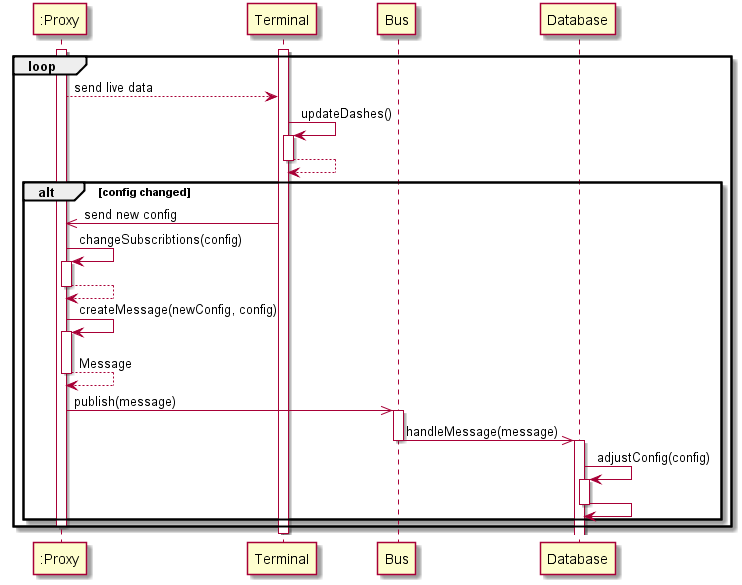

The diagram above was rendered by PlantUML. Its source (embedded in the PNG):
@startuml


loop
	activate ":Proxy"
	activate Terminal
		Terminal <-- ":Proxy": send live data
		Terminal -> Terminal: updateDashes()
		activate Terminal		
			Terminal --> Terminal
		deactivate Terminal
		
		alt config changed
			Terminal ->> ":Proxy": send new config
				":Proxy" -> ":Proxy": changeSubscribtions(config)
				activate ":Proxy"
					":Proxy" --> ":Proxy"
				deactivate ":Proxy"
				":Proxy" -> ":Proxy": createMessage(newConfig, config)
				activate ":Proxy"
					":Proxy" --> ":Proxy": Message
				deactivate ":Proxy"
				":Proxy" ->> Bus: publish(message)
			activate Bus
				Bus ->> Database: handleMessage(message)
			deactivate Bus
			
			activate Database
				Database -> Database: adjustConfig(config)
				activate Database
					Database->Database
				deactivate Database
				
		end
	deactivate ":Proxy"
end
	
	
deactivate Terminal
@enduml